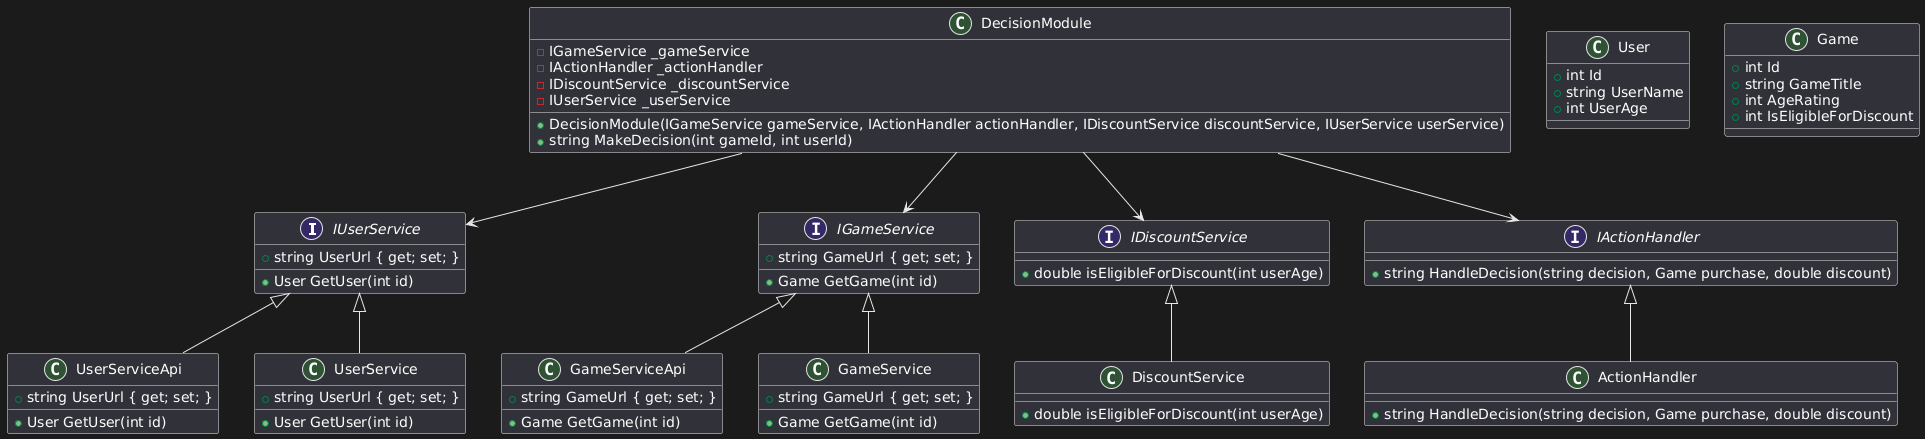

The diagram above was rendered by PlantUML. Its source (embedded in the PNG):
@startuml
interface IUserService {
  +string UserUrl { get; set; }
  +User GetUser(int id)
}

class UserServiceApi {
  +string UserUrl { get; set; }
  +User GetUser(int id)
}

class UserService {
  +string UserUrl { get; set; }
  +User GetUser(int id)
}

class User {
  +int Id
  +string UserName
  +int UserAge
}

interface IGameService {
  +string GameUrl { get; set; }
  +Game GetGame(int id)
}

class GameServiceApi {
  +string GameUrl { get; set; }
  +Game GetGame(int id)
}

class GameService {
  +string GameUrl { get; set; }
  +Game GetGame(int id)
}

class Game {
  +int Id
  +string GameTitle
  +int AgeRating
  +int IsEligibleForDiscount
}

interface IDiscountService {
  +double isEligibleForDiscount(int userAge)
}

class DiscountService {
  +double isEligibleForDiscount(int userAge)
}

interface IActionHandler {
  +string HandleDecision(string decision, Game purchase, double discount)
}

class ActionHandler {
  +string HandleDecision(string decision, Game purchase, double discount)
}

class DecisionModule {
  -IGameService _gameService
  -IActionHandler _actionHandler
  -IDiscountService _discountService
  -IUserService _userService
  +DecisionModule(IGameService gameService, IActionHandler actionHandler, IDiscountService discountService, IUserService userService)
  +string MakeDecision(int gameId, int userId)
}

IUserService <|-- UserServiceApi
IUserService <|-- UserService
IGameService <|-- GameServiceApi
IGameService <|-- GameService
IDiscountService <|-- DiscountService
IActionHandler <|-- ActionHandler

DecisionModule --> IGameService
DecisionModule --> IActionHandler
DecisionModule --> IDiscountService
DecisionModule --> IUserService
@enduml